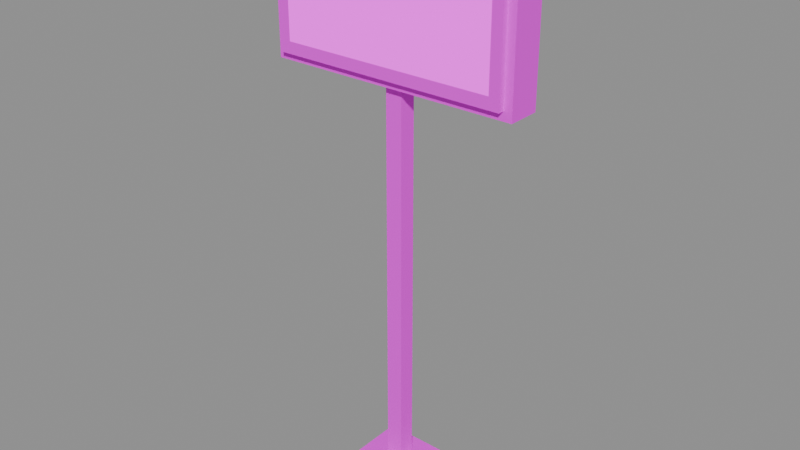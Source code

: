 # Source: Sign04.blend  (saved by Blender 5.2.45; exported with 4.5.12 LTS)
import bpy
from mathutils import Matrix  # noqa: F401  (used for matrix-valued properties, if any)

bpy.ops.wm.read_factory_settings(use_empty=True)
scene = bpy.context.scene
scene.name = 'Sign04'

# ---- images (referenced by path relative to the original .blend; pixels are not part of the script)
import os
ASSET_DIR = os.environ.get("B2B_ASSET_DIR", "")  # directory of the original .blend (textures are referenced by path, not embedded)
HERE = os.path.dirname(os.path.abspath(__file__))  # packed textures are extracted next to this script under _unpacked/

def load_image(name, relpath, width, height, colorspace="sRGB"):
    """Load a texture the original file referenced (path relative to the .blend, or extracted next to this script)."""
    p = next((c for c in (os.path.join(HERE, relpath), os.path.join(ASSET_DIR, relpath)) if relpath and os.path.exists(c)), "")
    if p:
        img = bpy.data.images.load(p, check_existing=True)
        img.name = name
    else:  # same state as the original file: an image datablock whose file is absent (Cycles renders it pink)
        img = bpy.data.images.new(name, width, height)
        img.source = "FILE"
        img.filepath = "//" + (relpath or name)
    img.colorspace_settings.name = colorspace
    return img
img_fuelstop04_atlas_png = load_image('FuelStop04_Atlas.png', 'FuelStop04_Atlas.png', 1024, 1024, 'sRGB')

# ---- materials (node trees are filled in below, after node groups)
mat_fuelstop04_atlas = bpy.data.materials.new('FuelStop04_Atlas')

# ---- material node trees
mat_fuelstop04_atlas.use_nodes = True; mat_fuelstop04_atlas.node_tree.nodes.clear()
_N = mat_fuelstop04_atlas.node_tree.nodes; _L = mat_fuelstop04_atlas.node_tree.links
n0 = _N.new('ShaderNodeOutputMaterial'); n0.name = 'Material Output'; n0.location = (0, 0)
n1 = _N.new('ShaderNodeBsdfPrincipled'); n1.name = 'Principled BSDF'; n1.location = (0, 0)
n1.inputs[2].default_value = 0.92
n1.inputs[10].default_value = 0.005
n2 = _N.new('ShaderNodeTexImage'); n2.name = 'Image Texture'; n2.location = (0, 0)
n2.image = img_fuelstop04_atlas_png
n2.interpolation = 'Closest'
n2.extension = 'EXTEND'
n3 = _N.new('ShaderNodeVertexColor'); n3.name = 'Color Attribute'; n3.location = (0, 0)
n3.layer_name = 'Color'
n4 = _N.new('ShaderNodeMath'); n4.name = 'Math'; n4.location = (0, 0)
n4.operation = 'MULTIPLY'
n4.inputs[1].default_value = 2.0
_L.new(n2.outputs[0], n1.inputs[0])
_L.new(n2.outputs[1], n1.inputs[4])
_L.new(n2.outputs[0], n1.inputs[27])
_L.new(n3.outputs[1], n4.inputs[0])
_L.new(n4.outputs[0], n1.inputs[28])
_L.new(n1.outputs[0], n0.inputs[0])
n0.is_active_output = True

# ---- meshes
me_sign04 = bpy.data.meshes.new('Sign04')
me_sign04.from_pydata([(0.09, -0.09, 0.0), (0.09, -0.35, 0.0), (-0.09, -0.35, 0.0), (-0.09, -0.09, 0.0), (-0.4, -0.35, 0.0), (-0.4, 0.09, 0.0), (-0.09, 0.09, 0.0), (-0.09, -0.35, 0.0), (-0.4, 0.09, 0.0), (-0.4, 0.35, 0.0), (0.09, 0.35, 0.0), (0.09, 0.09, 0.0), (0.09, 0.35, 0.0), (0.4, 0.35, 0.0), (0.4, -0.35, 0.0), (0.09, -0.35, 0.0), (-0.4, -0.35, 0.2), (0.4, -0.35, 0.2), (0.4, 0.35, 0.2), (-0.4, 0.35, 0.2), (-0.4, -0.35, 0.0), (0.4, -0.35, 0.0), (0.4, -0.35, 0.2), (-0.4, -0.35, 0.2), (0.4, -0.35, 0.0), (0.4, 0.35, 0.0), (0.4, 0.35, 0.2), (0.4, -0.35, 0.2), (0.4, 0.35, 0.0), (-0.4, 0.35, 0.0), (-0.4, 0.35, 0.2), (0.4, 0.35, 0.2), (-0.4, 0.35, 0.0), (-0.4, -0.35, 0.0), (-0.4, -0.35, 0.2), (-0.4, 0.35, 0.2), (-0.09, -0.09, 0.0), (-0.09, 0.09, 0.0), (0.09, 0.09, 0.0), (0.09, -0.09, 0.0), (-0.09, -0.09, 5.3), (0.09, -0.09, 5.3), (0.09, 0.09, 5.3), (-0.09, 0.09, 5.3), (-0.09, -0.09, 0.0), (0.09, -0.09, 0.0), (0.09, -0.09, 5.3), (-0.09, -0.09, 5.3), (0.09, -0.09, 0.0), (0.09, 0.09, 0.0), (0.09, 0.09, 5.3), (0.09, -0.09, 5.3), (0.09, 0.09, 0.0), (-0.09, 0.09, 0.0), (-0.09, 0.09, 5.3), (0.09, 0.09, 5.3), (-0.09, 0.09, 0.0), (-0.09, -0.09, 0.0), (-0.09, -0.09, 5.3), (-0.09, 0.09, 5.3), (-1.35, -0.175, 4.445), (-1.35, 0.175, 4.445), (1.35, 0.175, 4.445), (1.35, -0.175, 4.445), (-1.35, -0.175, 5.995), (1.35, -0.175, 5.995), (1.35, 0.175, 5.995), (-1.35, 0.175, 5.995), (-1.35, -0.175, 4.445), (1.35, -0.175, 4.445), (1.35, -0.175, 5.995), (-1.35, -0.175, 5.995), (1.35, -0.175, 4.445), (1.35, 0.175, 4.445), (1.35, 0.175, 5.995), (1.35, -0.175, 5.995), (1.35, 0.175, 4.445), (-1.35, 0.175, 4.445), (-1.35, 0.175, 5.995), (1.35, 0.175, 5.995), (-1.35, 0.175, 4.445), (-1.35, -0.175, 4.445), (-1.35, -0.175, 5.995), (-1.35, 0.175, 5.995), (-1.26, -0.24, 4.535), (-1.26, -0.16, 4.535), (1.26, -0.16, 4.535), (1.26, -0.24, 4.535), (-1.26, -0.24, 5.905), (1.26, -0.24, 5.905), (1.26, -0.16, 5.905), (-1.26, -0.16, 5.905), (-1.26, -0.24, 5.78), (-1.26, -0.24, 4.66), (-1.15, -0.24, 4.66), (-1.15, -0.24, 5.78), (1.15, -0.24, 5.905), (-1.26, -0.24, 5.905), (-1.26, -0.24, 5.78), (1.15, -0.24, 5.78), (1.26, -0.24, 4.66), (1.26, -0.24, 5.905), (1.15, -0.24, 5.905), (1.15, -0.24, 4.66), (-1.26, -0.24, 4.535), (1.26, -0.24, 4.535), (1.26, -0.24, 4.66), (-1.26, -0.24, 4.66), (1.26, -0.24, 4.535), (1.26, -0.16, 4.535), (1.26, -0.16, 5.905), (1.26, -0.24, 5.905), (1.26, -0.16, 4.535), (-1.26, -0.16, 4.535), (-1.26, -0.16, 5.905), (1.26, -0.16, 5.905), (-1.26, -0.16, 4.535), (-1.26, -0.24, 4.535), (-1.26, -0.24, 5.905), (-1.26, -0.16, 5.905), (-1.15, -0.24, 4.66), (1.15, -0.24, 4.66), (1.15, -0.24, 5.78), (-1.15, -0.24, 5.78)], [], [(0, 1, 2, 3), (4, 5, 6, 7), (8, 9, 10, 11), (12, 13, 14, 15), (16, 17, 18, 19), (20, 21, 22, 23), (24, 25, 26, 27), (28, 29, 30, 31), (32, 33, 34, 35), (36, 37, 38, 39), (40, 41, 42, 43), (44, 45, 46, 47), (48, 49, 50, 51), (52, 53, 54, 55), (56, 57, 58, 59), (60, 61, 62, 63), (64, 65, 66, 67), (68, 69, 70, 71), (72, 73, 74, 75), (76, 77, 78, 79), (80, 81, 82, 83), (84, 85, 86, 87), (88, 89, 90, 91), (92, 93, 94, 95), (96, 97, 98, 99), (100, 101, 102, 103), (104, 105, 106, 107), (108, 109, 110, 111), (112, 113, 114, 115), (116, 117, 118, 119), (120, 121, 122, 123)])
_uv = me_sign04.uv_layers.new(name='AtlasUV')
_uv.uv.foreach_set('vector', [0.4022, 0.8439, 0.4022, 0.7539, 0.3478, 0.7539, 0.3478, 0.8439, 0.2539, 0.7539, 0.2539, 0.9061, 0.3478, 0.9061, 0.3478, 0.7539, 0.2539, 0.9061, 0.2539, 0.9961, 0.4022, 0.9961, 0.4022, 0.9061, 0.4022, 0.9961, 0.4961, 0.9961, 0.4961, 0.7539, 0.4022, 0.7539, 0.2539, 0.7539, 0.4961, 0.7539, 0.4961, 0.9961, 0.2539, 0.9961, 0.2539, 0.7539, 0.4961, 0.7539, 0.4961, 0.9961, 0.2539, 0.9961, 0.2539, 0.7539, 0.4961, 0.7539, 0.4961, 0.9961, 0.2539, 0.9961, 0.4961, 0.7539, 0.2539, 0.7539, 0.2539, 0.9961, 0.4961, 0.9961, 0.4961, 0.7539, 0.2539, 0.7539, 0.2539, 0.9961, 0.4961, 0.9961, 0.2539, 0.7539, 0.2539, 0.9961, 0.4961, 0.9961, 0.4961, 0.7539, 0.2539, 0.7539, 0.4961, 0.7539, 0.4961, 0.9961, 0.2539, 0.9961, 0.2539, 0.7539, 0.4961, 0.7539, 0.4961, 0.9961, 0.2539, 0.9961, 0.2539, 0.7539, 0.4961, 0.7539, 0.4961, 0.9961, 0.2539, 0.9961, 0.4961, 0.7539, 0.2539, 0.7539, 0.2539, 0.9961, 0.4961, 0.9961, 0.4961, 0.7539, 0.2539, 0.7539, 0.2539, 0.9961, 0.4961, 0.9961, 0.2539, 0.7539, 0.2539, 0.9961, 0.4961, 0.9961, 0.4961, 0.7539, 0.2539, 0.7539, 0.4961, 0.7539, 0.4961, 0.9961, 0.2539, 0.9961, 0.2539, 0.7539, 0.4961, 0.7539, 0.4961, 0.9961, 0.2539, 0.9961, 0.2539, 0.7539, 0.4961, 0.7539, 0.4961, 0.9961, 0.2539, 0.9961, 0.4961, 0.7539, 0.2539, 0.7539, 0.2539, 0.9961, 0.4961, 0.9961, 0.4961, 0.7539, 0.2539, 0.7539, 0.2539, 0.9961, 0.4961, 0.9961, 0.5039, 0.7539, 0.5039, 0.9961, 0.7461, 0.9961, 0.7461, 0.7539, 0.5039, 0.7539, 0.7461, 0.7539, 0.7461, 0.9961, 0.5039, 0.9961, 0.5039, 0.974, 0.5039, 0.776, 0.5145, 0.776, 0.5145, 0.974, 0.7355, 0.9961, 0.5039, 0.9961, 0.5039, 0.974, 0.7355, 0.974, 0.7461, 0.776, 0.7461, 0.9961, 0.7355, 0.9961, 0.7355, 0.776, 0.5039, 0.7539, 0.7461, 0.7539, 0.7461, 0.776, 0.5039, 0.776, 0.5039, 0.7539, 0.7461, 0.7539, 0.7461, 0.9961, 0.5039, 0.9961, 0.7461, 0.7539, 0.5039, 0.7539, 0.5039, 0.9961, 0.7461, 0.9961, 0.7461, 0.7539, 0.5039, 0.7539, 0.5039, 0.9961, 0.7461, 0.9961, 0.2539, 0.3789, 0.4961, 0.3789, 0.4961, 0.4961, 0.2539, 0.4961])
_ca = me_sign04.color_attributes.new('Color', 'FLOAT_COLOR', 'CORNER')
_ca.data.foreach_set('color', [1.0, 1.0, 1.0, 0.0, 1.0, 1.0, 1.0, 0.0, 1.0, 1.0, 1.0, 0.0, 1.0, 1.0, 1.0, 0.0, 1.0, 1.0, 1.0, 0.0, 1.0, 1.0, 1.0, 0.0, 1.0, 1.0, 1.0, 0.0, 1.0, 1.0, 1.0, 0.0, 1.0, 1.0, 1.0, 0.0, 1.0, 1.0, 1.0, 0.0, 1.0, 1.0, 1.0, 0.0, 1.0, 1.0, 1.0, 0.0, 1.0, 1.0, 1.0, 0.0, 1.0, 1.0, 1.0, 0.0, 1.0, 1.0, 1.0, 0.0, 1.0, 1.0, 1.0, 0.0, 1.0, 1.0, 1.0, 0.0, 1.0, 1.0, 1.0, 0.0, 1.0, 1.0, 1.0, 0.0, 1.0, 1.0, 1.0, 0.0, 1.0, 1.0, 1.0, 0.0, 1.0, 1.0, 1.0, 0.0, 1.0, 1.0, 1.0, 0.0, 1.0, 1.0, 1.0, 0.0, 1.0, 1.0, 1.0, 0.0, 1.0, 1.0, 1.0, 0.0, 1.0, 1.0, 1.0, 0.0, 1.0, 1.0, 1.0, 0.0, 1.0, 1.0, 1.0, 0.0, 1.0, 1.0, 1.0, 0.0, 1.0, 1.0, 1.0, 0.0, 1.0, 1.0, 1.0, 0.0, 1.0, 1.0, 1.0, 0.0, 1.0, 1.0, 1.0, 0.0, 1.0, 1.0, 1.0, 0.0, 1.0, 1.0, 1.0, 0.0, 1.0, 1.0, 1.0, 0.0, 1.0, 1.0, 1.0, 0.0, 1.0, 1.0, 1.0, 0.0, 1.0, 1.0, 1.0, 0.0, 1.0, 1.0, 1.0, 0.0, 1.0, 1.0, 1.0, 0.0, 1.0, 1.0, 1.0, 0.0, 1.0, 1.0, 1.0, 0.0, 1.0, 1.0, 1.0, 0.0, 1.0, 1.0, 1.0, 0.0, 1.0, 1.0, 1.0, 0.0, 1.0, 1.0, 1.0, 0.0, 1.0, 1.0, 1.0, 0.0, 1.0, 1.0, 1.0, 0.0, 1.0, 1.0, 1.0, 0.0, 1.0, 1.0, 1.0, 0.0, 1.0, 1.0, 1.0, 0.0, 1.0, 1.0, 1.0, 0.0, 1.0, 1.0, 1.0, 0.0, 1.0, 1.0, 1.0, 0.0, 1.0, 1.0, 1.0, 0.0, 1.0, 1.0, 1.0, 0.0, 1.0, 1.0, 1.0, 0.0, 1.0, 1.0, 1.0, 0.0, 1.0, 1.0, 1.0, 0.0, 1.0, 1.0, 1.0, 0.0, 1.0, 1.0, 1.0, 0.0, 1.0, 1.0, 1.0, 0.0, 1.0, 1.0, 1.0, 0.0, 1.0, 1.0, 1.0, 0.0, 1.0, 1.0, 1.0, 0.0, 1.0, 1.0, 1.0, 0.0, 1.0, 1.0, 1.0, 0.0, 1.0, 1.0, 1.0, 0.0, 1.0, 1.0, 1.0, 0.0, 1.0, 1.0, 1.0, 0.0, 1.0, 1.0, 1.0, 0.0, 1.0, 1.0, 1.0, 0.0, 1.0, 1.0, 1.0, 0.0, 1.0, 1.0, 1.0, 0.0, 1.0, 1.0, 1.0, 0.0, 1.0, 1.0, 1.0, 0.0, 1.0, 1.0, 1.0, 0.0, 1.0, 1.0, 1.0, 0.0, 1.0, 1.0, 1.0, 0.0, 1.0, 1.0, 1.0, 0.0, 1.0, 1.0, 1.0, 0.0, 1.0, 1.0, 1.0, 0.0, 1.0, 1.0, 1.0, 0.0, 1.0, 1.0, 1.0, 0.0, 1.0, 1.0, 1.0, 0.0, 1.0, 1.0, 1.0, 0.0, 1.0, 1.0, 1.0, 0.0, 1.0, 1.0, 1.0, 0.0, 1.0, 1.0, 1.0, 0.0, 1.0, 1.0, 1.0, 0.0, 1.0, 1.0, 1.0, 0.0, 1.0, 1.0, 1.0, 0.0, 1.0, 1.0, 1.0, 0.0, 1.0, 1.0, 1.0, 0.0, 1.0, 1.0, 1.0, 0.0, 1.0, 1.0, 1.0, 0.0, 1.0, 1.0, 1.0, 0.0, 1.0, 1.0, 1.0, 0.0, 1.0, 1.0, 1.0, 0.0, 1.0, 1.0, 1.0, 0.0, 1.0, 1.0, 1.0, 0.0, 1.0, 1.0, 1.0, 0.0, 1.0, 1.0, 1.0, 0.0, 1.0, 1.0, 1.0, 0.0, 1.0, 1.0, 1.0, 0.0, 1.0, 1.0, 1.0, 0.0, 1.0, 1.0, 1.0, 0.0, 1.0, 1.0, 1.0, 0.0, 1.0, 1.0, 1.0, 0.0, 1.0, 1.0, 1.0, 0.0, 1.0, 1.0, 1.0, 0.0, 1.0, 1.0, 1.0, 0.0, 1.0, 1.0, 1.0, 0.0, 1.0, 1.0, 1.0, 0.0, 1.0, 1.0, 1.0, 0.0, 1.0, 1.0, 1.0, 0.0, 1.0, 1.0, 1.0, 0.0, 1.0, 1.0, 1.0, 0.0, 1.0, 1.0, 1.0, 0.42, 1.0, 1.0, 1.0, 0.42, 1.0, 1.0, 1.0, 0.42, 1.0, 1.0, 1.0, 0.42])
me_sign04.materials.append(mat_fuelstop04_atlas)
me_sign04.update()

# ---- objects
ob_sign04 = bpy.data.objects.new('Sign04', me_sign04)

# ---- transforms, parenting, visibility, modifiers, constraints
ob_sign04.location = (0.0, 0.0, 0.0)

# ---- collection membership
scene.collection.objects.link(ob_sign04)

# ---- scene / render settings (as saved in the file)
scene.frame_start = 1; scene.frame_end = 250; scene.frame_set(1)
scene.render.engine = 'BLENDER_EEVEE_NEXT'
scene.render.image_settings.exr_codec = 'NONE'
scene.render.use_bake_clear = False
scene.render.bake_margin = 0
scene.render.bake_bias = 0.0
scene.render.bake_samples = 0
scene.render.simplify_subdivision_render = 0
scene.render.simplify_child_particles_render = 0.0
scene.render.compositor_device = 'GPU'
scene.eevee.use_volume_custom_range = False
scene.eevee.gtao_distance = 0.0
scene.eevee.use_fast_gi = False
scene.eevee.fast_gi_thickness_near = 0.1
scene.eevee.fast_gi_thickness_far = 0.0
scene.eevee.ray_tracing_options.screen_trace_thickness = 0.1
bpy.context.view_layer.update()

# ---- added for rendering (the .blend has no active camera and no usable light): camera, sun + grey world if the file has none
cam_auto = bpy.data.cameras.new('AutoCamera')
cam_auto.lens = 50.0
cam_auto.sensor_width = 36.0
cam_auto.clip_end = 1000.0
ob_auto_camera = bpy.data.objects.new('AutoCamera', cam_auto)
scene.collection.objects.link(ob_auto_camera)
ob_auto_camera.location = (6.11769, -7.34123, 7.89165)
ob_auto_camera.rotation_euler = (1.09748, -7.21219e-08, 0.694738)
scene.camera = ob_auto_camera
light_auto_sun = bpy.data.lights.new('AutoSun', 'SUN')
light_auto_sun.energy = 3.0
light_auto_sun.angle = 0.0523599
ob_auto_sun = bpy.data.objects.new('AutoSun', light_auto_sun)
scene.collection.objects.link(ob_auto_sun)
ob_auto_sun.rotation_euler = (0.872665, 0.174533, 0.523599)
if scene.world is None:
    world_auto = bpy.data.worlds.new('AutoWorld')
    world_auto.color = (0.3, 0.3, 0.3)
    scene.world = world_auto
bpy.context.view_layer.update()

